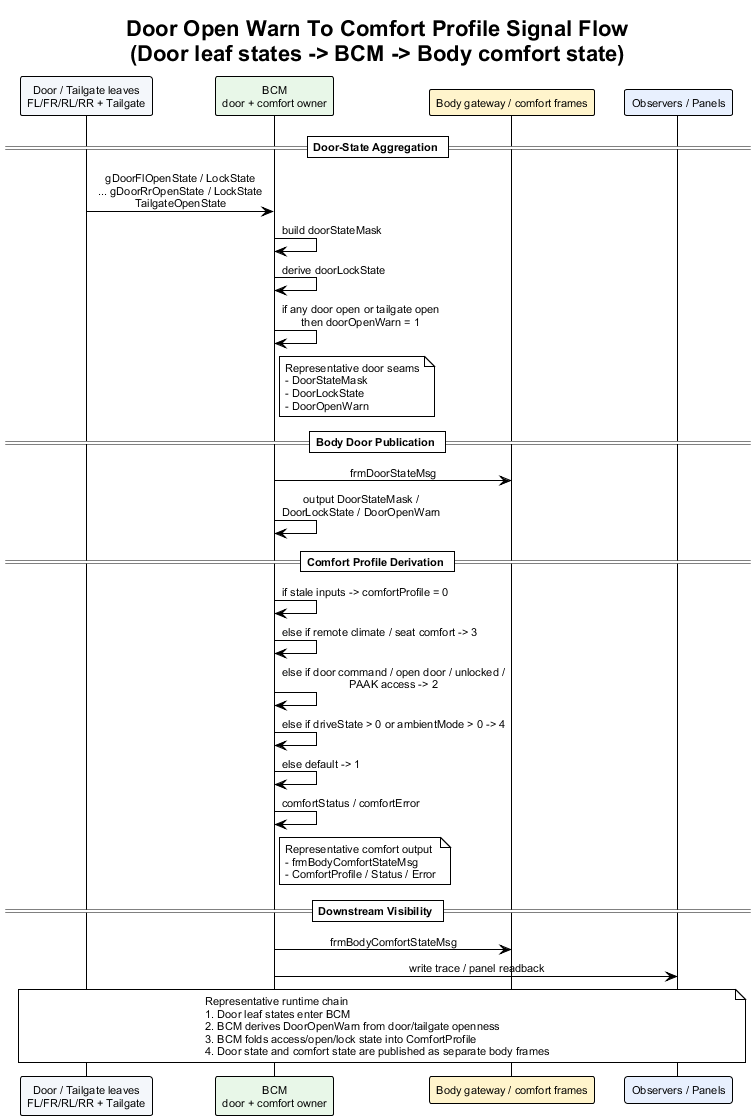

The diagram above was rendered by PlantUML. Its source (embedded in the PNG):
@startuml door_open_warn_to_comfort_profile_signal_flow
!theme plain
skinparam backgroundColor #FFFFFF
skinparam defaultFontName Arial
skinparam defaultFontSize 11
skinparam sequenceMessageAlign center
skinparam responseMessageBelowArrow true

title Door Open Warn To Comfort Profile Signal Flow\n(Door leaf states -> BCM -> Body comfort state)

participant "Door / Tailgate leaves\nFL/FR/RL/RR + Tailgate" as Doors #F4F7FB
participant "BCM\ndoor + comfort owner" as BCM #E8F7E8
participant "Body gateway / comfort frames" as BodyBus #FFF4CC
participant "Observers / Panels" as Obs #E8F0FE

== Door-State Aggregation ==

Doors -> BCM : gDoorFlOpenState / LockState\n... gDoorRrOpenState / LockState\nTailgateOpenState
BCM -> BCM : build doorStateMask
BCM -> BCM : derive doorLockState
BCM -> BCM : if any door open or tailgate open\nthen doorOpenWarn = 1
note right of BCM
Representative door seams
- DoorStateMask
- DoorLockState
- DoorOpenWarn
end note

== Body Door Publication ==

BCM -> BodyBus : frmDoorStateMsg
BCM -> BCM : output DoorStateMask /\nDoorLockState / DoorOpenWarn

== Comfort Profile Derivation ==

BCM -> BCM : if stale inputs -> comfortProfile = 0
BCM -> BCM : else if remote climate / seat comfort -> 3
BCM -> BCM : else if door command / open door / unlocked /\nPAAK access -> 2
BCM -> BCM : else if driveState > 0 or ambientMode > 0 -> 4
BCM -> BCM : else default -> 1
BCM -> BCM : comfortStatus / comfortError
note right of BCM
Representative comfort output
- frmBodyComfortStateMsg
- ComfortProfile / Status / Error
end note

== Downstream Visibility ==

BCM -> BodyBus : frmBodyComfortStateMsg
BCM -> Obs : write trace / panel readback

note over Doors, Obs
Representative runtime chain
1. Door leaf states enter BCM
2. BCM derives DoorOpenWarn from door/tailgate openness
3. BCM folds access/open/lock state into ComfortProfile
4. Door state and comfort state are published as separate body frames
end note

@enduml